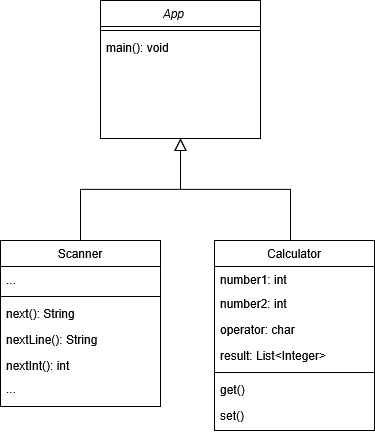

The diagram above was exported from draw.io. Its source (the exported page's mxGraphModel, read from the mxfile embedded in the PNG):
<mxGraphModel dx="1243" dy="847" grid="1" gridSize="10" guides="1" tooltips="1" connect="1" arrows="1" fold="1" page="1" pageScale="1" pageWidth="827" pageHeight="1169" math="0" shadow="0">
  <root>
    <mxCell id="WIyWlLk6GJQsqaUBKTNV-0" />
    <mxCell id="WIyWlLk6GJQsqaUBKTNV-1" parent="WIyWlLk6GJQsqaUBKTNV-0" />
    <mxCell id="zkfFHV4jXpPFQw0GAbJ--0" value="App    " style="swimlane;fontStyle=2;align=center;verticalAlign=top;childLayout=stackLayout;horizontal=1;startSize=26;horizontalStack=0;resizeParent=1;resizeLast=0;collapsible=1;marginBottom=0;rounded=0;shadow=0;strokeWidth=1;" parent="WIyWlLk6GJQsqaUBKTNV-1" vertex="1">
      <mxGeometry x="220" y="120" width="160" height="138" as="geometry">
        <mxRectangle x="230" y="140" width="160" height="26" as="alternateBounds" />
      </mxGeometry>
    </mxCell>
    <mxCell id="zkfFHV4jXpPFQw0GAbJ--4" value="" style="line;html=1;strokeWidth=1;align=left;verticalAlign=middle;spacingTop=-1;spacingLeft=3;spacingRight=3;rotatable=0;labelPosition=right;points=[];portConstraint=eastwest;" parent="zkfFHV4jXpPFQw0GAbJ--0" vertex="1">
      <mxGeometry y="26" width="160" height="8" as="geometry" />
    </mxCell>
    <mxCell id="zkfFHV4jXpPFQw0GAbJ--5" value="main(): void" style="text;align=left;verticalAlign=top;spacingLeft=4;spacingRight=4;overflow=hidden;rotatable=0;points=[[0,0.5],[1,0.5]];portConstraint=eastwest;" parent="zkfFHV4jXpPFQw0GAbJ--0" vertex="1">
      <mxGeometry y="34" width="160" height="26" as="geometry" />
    </mxCell>
    <mxCell id="zkfFHV4jXpPFQw0GAbJ--6" value="Scanner" style="swimlane;fontStyle=0;align=center;verticalAlign=top;childLayout=stackLayout;horizontal=1;startSize=26;horizontalStack=0;resizeParent=1;resizeLast=0;collapsible=1;marginBottom=0;rounded=0;shadow=0;strokeWidth=1;" parent="WIyWlLk6GJQsqaUBKTNV-1" vertex="1">
      <mxGeometry x="120" y="360" width="160" height="166" as="geometry">
        <mxRectangle x="130" y="380" width="160" height="26" as="alternateBounds" />
      </mxGeometry>
    </mxCell>
    <mxCell id="zkfFHV4jXpPFQw0GAbJ--7" value="...&#10;" style="text;align=left;verticalAlign=top;spacingLeft=4;spacingRight=4;overflow=hidden;rotatable=0;points=[[0,0.5],[1,0.5]];portConstraint=eastwest;" parent="zkfFHV4jXpPFQw0GAbJ--6" vertex="1">
      <mxGeometry y="26" width="160" height="26" as="geometry" />
    </mxCell>
    <mxCell id="zkfFHV4jXpPFQw0GAbJ--9" value="" style="line;html=1;strokeWidth=1;align=left;verticalAlign=middle;spacingTop=-1;spacingLeft=3;spacingRight=3;rotatable=0;labelPosition=right;points=[];portConstraint=eastwest;" parent="zkfFHV4jXpPFQw0GAbJ--6" vertex="1">
      <mxGeometry y="52" width="160" height="8" as="geometry" />
    </mxCell>
    <mxCell id="zkfFHV4jXpPFQw0GAbJ--10" value="next(): String" style="text;align=left;verticalAlign=top;spacingLeft=4;spacingRight=4;overflow=hidden;rotatable=0;points=[[0,0.5],[1,0.5]];portConstraint=eastwest;fontStyle=0" parent="zkfFHV4jXpPFQw0GAbJ--6" vertex="1">
      <mxGeometry y="60" width="160" height="26" as="geometry" />
    </mxCell>
    <mxCell id="zkfFHV4jXpPFQw0GAbJ--11" value="nextLine(): String" style="text;align=left;verticalAlign=top;spacingLeft=4;spacingRight=4;overflow=hidden;rotatable=0;points=[[0,0.5],[1,0.5]];portConstraint=eastwest;" parent="zkfFHV4jXpPFQw0GAbJ--6" vertex="1">
      <mxGeometry y="86" width="160" height="26" as="geometry" />
    </mxCell>
    <mxCell id="NVyGhu5B7BCur6L3MDk9-7" value="nextInt(): int" style="text;align=left;verticalAlign=top;spacingLeft=4;spacingRight=4;overflow=hidden;rotatable=0;points=[[0,0.5],[1,0.5]];portConstraint=eastwest;" vertex="1" parent="zkfFHV4jXpPFQw0GAbJ--6">
      <mxGeometry y="112" width="160" height="28" as="geometry" />
    </mxCell>
    <mxCell id="NVyGhu5B7BCur6L3MDk9-8" value="...&#10;" style="text;align=left;verticalAlign=middle;spacingLeft=4;spacingRight=4;overflow=hidden;rotatable=0;points=[[0,0.5],[1,0.5]];portConstraint=eastwest;" vertex="1" parent="zkfFHV4jXpPFQw0GAbJ--6">
      <mxGeometry y="140" width="160" height="26" as="geometry" />
    </mxCell>
    <mxCell id="zkfFHV4jXpPFQw0GAbJ--12" value="" style="endArrow=block;endSize=10;endFill=0;shadow=0;strokeWidth=1;rounded=0;curved=0;edgeStyle=elbowEdgeStyle;elbow=vertical;" parent="WIyWlLk6GJQsqaUBKTNV-1" source="zkfFHV4jXpPFQw0GAbJ--6" target="zkfFHV4jXpPFQw0GAbJ--0" edge="1">
      <mxGeometry width="160" relative="1" as="geometry">
        <mxPoint x="200" y="203" as="sourcePoint" />
        <mxPoint x="200" y="203" as="targetPoint" />
      </mxGeometry>
    </mxCell>
    <mxCell id="zkfFHV4jXpPFQw0GAbJ--16" value="" style="endArrow=block;endSize=10;endFill=0;shadow=0;strokeWidth=1;rounded=0;curved=0;edgeStyle=elbowEdgeStyle;elbow=vertical;" parent="WIyWlLk6GJQsqaUBKTNV-1" target="zkfFHV4jXpPFQw0GAbJ--0" edge="1">
      <mxGeometry width="160" relative="1" as="geometry">
        <mxPoint x="410" y="360" as="sourcePoint" />
        <mxPoint x="310" y="271" as="targetPoint" />
      </mxGeometry>
    </mxCell>
    <mxCell id="NVyGhu5B7BCur6L3MDk9-1" value="Calculator" style="swimlane;fontStyle=0;align=center;verticalAlign=top;childLayout=stackLayout;horizontal=1;startSize=26;horizontalStack=0;resizeParent=1;resizeLast=0;collapsible=1;marginBottom=0;rounded=0;shadow=0;strokeWidth=1;" vertex="1" parent="WIyWlLk6GJQsqaUBKTNV-1">
      <mxGeometry x="334" y="360" width="160" height="190" as="geometry">
        <mxRectangle x="130" y="380" width="160" height="26" as="alternateBounds" />
      </mxGeometry>
    </mxCell>
    <mxCell id="NVyGhu5B7BCur6L3MDk9-3" value="number1: int" style="text;align=left;verticalAlign=top;spacingLeft=4;spacingRight=4;overflow=hidden;rotatable=0;points=[[0,0.5],[1,0.5]];portConstraint=eastwest;rounded=0;shadow=0;html=0;" vertex="1" parent="NVyGhu5B7BCur6L3MDk9-1">
      <mxGeometry y="26" width="160" height="24" as="geometry" />
    </mxCell>
    <mxCell id="NVyGhu5B7BCur6L3MDk9-9" value="number2: int" style="text;align=left;verticalAlign=top;spacingLeft=4;spacingRight=4;overflow=hidden;rotatable=0;points=[[0,0.5],[1,0.5]];portConstraint=eastwest;rounded=0;shadow=0;html=0;" vertex="1" parent="NVyGhu5B7BCur6L3MDk9-1">
      <mxGeometry y="50" width="160" height="26" as="geometry" />
    </mxCell>
    <mxCell id="NVyGhu5B7BCur6L3MDk9-10" value="operator: char" style="text;align=left;verticalAlign=top;spacingLeft=4;spacingRight=4;overflow=hidden;rotatable=0;points=[[0,0.5],[1,0.5]];portConstraint=eastwest;rounded=0;shadow=0;html=0;" vertex="1" parent="NVyGhu5B7BCur6L3MDk9-1">
      <mxGeometry y="76" width="160" height="26" as="geometry" />
    </mxCell>
    <mxCell id="NVyGhu5B7BCur6L3MDk9-11" value="result: List&lt;Integer&gt;" style="text;align=left;verticalAlign=top;spacingLeft=4;spacingRight=4;overflow=hidden;rotatable=0;points=[[0,0.5],[1,0.5]];portConstraint=eastwest;rounded=0;shadow=0;html=0;" vertex="1" parent="NVyGhu5B7BCur6L3MDk9-1">
      <mxGeometry y="102" width="160" height="26" as="geometry" />
    </mxCell>
    <mxCell id="NVyGhu5B7BCur6L3MDk9-4" value="" style="line;html=1;strokeWidth=1;align=left;verticalAlign=middle;spacingTop=-1;spacingLeft=3;spacingRight=3;rotatable=0;labelPosition=right;points=[];portConstraint=eastwest;" vertex="1" parent="NVyGhu5B7BCur6L3MDk9-1">
      <mxGeometry y="128" width="160" height="8" as="geometry" />
    </mxCell>
    <mxCell id="NVyGhu5B7BCur6L3MDk9-5" value="get()" style="text;align=left;verticalAlign=top;spacingLeft=4;spacingRight=4;overflow=hidden;rotatable=0;points=[[0,0.5],[1,0.5]];portConstraint=eastwest;fontStyle=0" vertex="1" parent="NVyGhu5B7BCur6L3MDk9-1">
      <mxGeometry y="136" width="160" height="26" as="geometry" />
    </mxCell>
    <mxCell id="NVyGhu5B7BCur6L3MDk9-6" value="set()" style="text;align=left;verticalAlign=top;spacingLeft=4;spacingRight=4;overflow=hidden;rotatable=0;points=[[0,0.5],[1,0.5]];portConstraint=eastwest;" vertex="1" parent="NVyGhu5B7BCur6L3MDk9-1">
      <mxGeometry y="162" width="160" height="28" as="geometry" />
    </mxCell>
  </root>
</mxGraphModel>